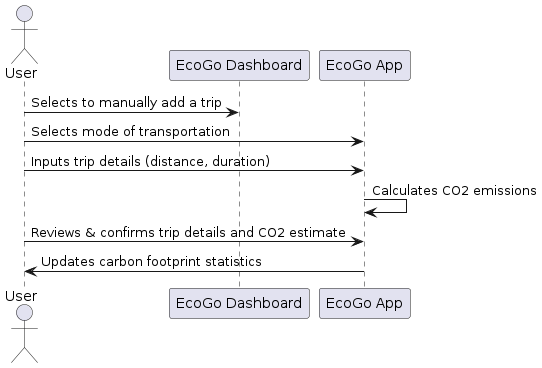

The diagram above was rendered by PlantUML. Its source (embedded in the PNG):
@startuml
actor User as user
participant "EcoGo Dashboard" as dashboard
participant "EcoGo App" as app

user -> dashboard: Selects to manually add a trip
user -> app: Selects mode of transportation
user -> app: Inputs trip details (distance, duration)
app -> app: Calculates CO2 emissions
user -> app: Reviews & confirms trip details and CO2 estimate
app -> user: Updates carbon footprint statistics

@enduml